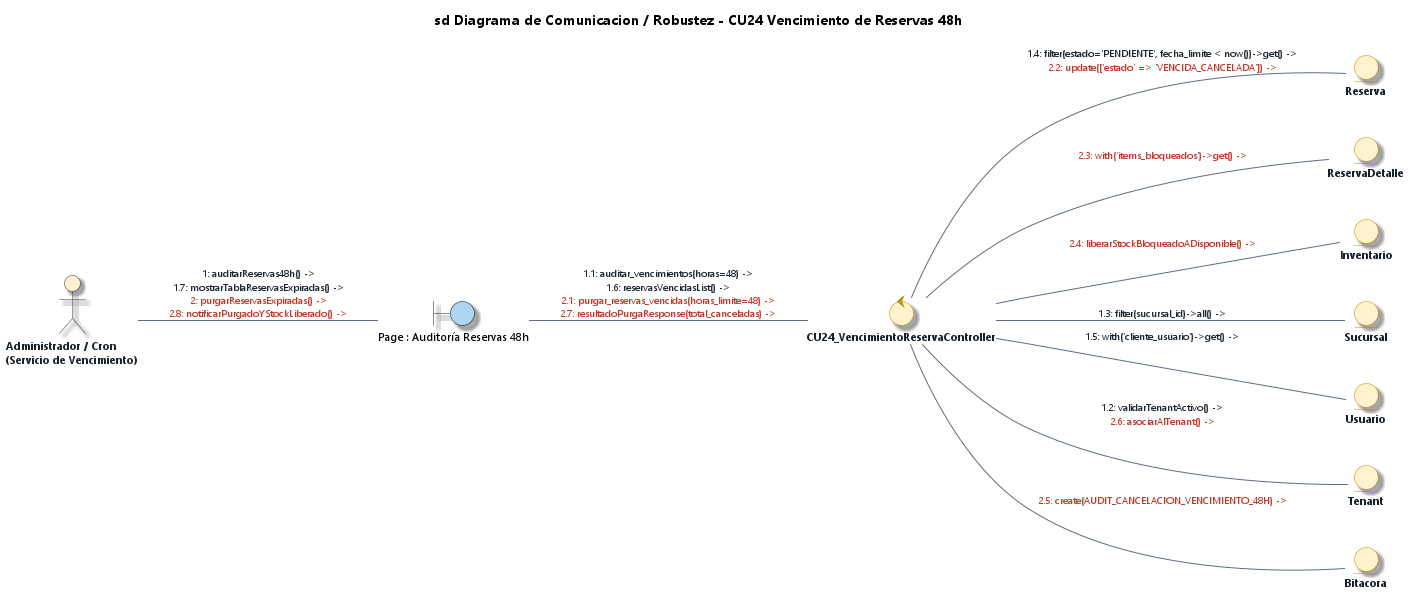

The diagram above was rendered by PlantUML. Its source (embedded in the PNG):
@startuml Diagrama_Robustez_CU24_Gestionar_Cancelacion_Vencimiento_Reservas_EA
' DIAGRAMA DE ROBUSTEZ Y COMUNICACIÓN (BCE) - CU24
' Caso de Uso: CU24 - Gestionar Cancelación y Vencimiento de Reservas (48h)
' Estilo: Enterprise Architect 15 / 16 (Notación de Ivar Jacobson / ICONIX)
' Proyecto: ECOMMERCE_TIENDA (SaaS Multi-Tenant)

title **sd Diagrama de Comunicacion / Robustez - CU24 Vencimiento de Reservas 48h**

left to right direction

' --- CONFIGURACIÓN DE ESTILO ENTERPRISE ARCHITECT ---
skinparam backgroundColor #FFFFFF
skinparam defaultFontName "Segoe UI"
skinparam defaultFontSize 11
skinparam shadowing true
skinparam roundcorner 12

skinparam actor {
    BackgroundColor #FFF2CC
    BorderColor #2C3E50
    FontColor #1A252F
    FontStyle bold
}

skinparam control {
    BackgroundColor #FFF2CC
    BorderColor #B7950B
    FontColor #17202A
    FontStyle bold
}

skinparam entity {
    BackgroundColor #FFF2CC
    BorderColor #B7950B
    FontColor #17202A
    FontStyle bold
}

skinparam arrow {
    Color #5D6D7E
    FontColor #1B2631
    FontSize 10
}

' 1. ACTOR
actor "Administrador / Cron\n(Servicio de Vencimiento)" as ActAdmin

' 2. VISTAS REALES DEL FRONTEND (BOUNDARIES)
boundary "Page : Auditoría Reservas 48h" as B_VencView #AED6F1

' 3. CONTROLADOR REAL DEL BACKEND (CONTROL) - 1 Solo Controlador Físico
control "CU24_VencimientoReservaController" as C_Venc

' 4. ENTIDADES REALES UTILIZADAS (ENTITIES) - Coinciden 1-a-1 con el Controller
entity "Reserva" as E_Reserva
entity "ReservaDetalle" as E_Detalle
entity "Inventario" as E_Inv
entity "Sucursal" as E_Suc
entity "Usuario" as E_User
entity "Tenant" as E_Tenant
entity "Bitacora" as E_Bitacora

' ==============================================================================
' COMUNICACIONES UNIFICADAS (1 LÍNEA ÚNICA POR ASOCIACIÓN)
' Mensajes ordenados secuencialmente y coloreados por flujo
' ==============================================================================

' --- 1. INTERACCIÓN ACTOR -> BOUNDARY ---
ActAdmin -- B_VencView : <font color="#1B2631">1: auditarReservas48h() -></font>\n<font color="#1B2631">1.7: mostrarTablaReservasExpiradas() -></font>\n<font color="#C0392B">2: purgarReservasExpiradas() -></font>\n<font color="#C0392B">2.8: notificarPurgadoYStockLiberado() -></font>

' --- 2. INVOCACIÓN BOUNDARY -> CONTROL ---
B_VencView -- C_Venc : <font color="#1B2631">1.1: auditar_vencimientos(horas=48) -></font>\n<font color="#1B2631">1.6: reservasVencidasList() -></font>\n<font color="#C0392B">2.1: purgar_reservas_vencidas(horas_limite=48) -></font>\n<font color="#C0392B">2.7: resultadoPurgaResponse(total_canceladas) -></font>

' --- 3. ACCESO A DATOS CONTROL -> ENTITY ---
C_Venc -- E_Tenant : <font color="#1B2631">1.2: validarTenantActivo() -></font>\n<font color="#C0392B">2.6: asociarAlTenant() -></font>
C_Venc -- E_Suc : <font color="#1B2631">1.3: filter(sucursal_id)->all() -></font>
C_Venc -- E_Reserva : <font color="#1B2631">1.4: filter(estado='PENDIENTE', fecha_limite < now())->get() -></font>\n<font color="#C0392B">2.2: update(['estado' => 'VENCIDA_CANCELADA']) -></font>
C_Venc -- E_User : <font color="#1B2631">1.5: with('cliente_usuario')->get() -></font>
C_Venc -- E_Detalle : <font color="#C0392B">2.3: with('items_bloqueados')->get() -></font>
C_Venc -- E_Inv : <font color="#C0392B">2.4: liberarStockBloqueadoADisponible() -></font>
C_Venc -- E_Bitacora : <font color="#C0392B">2.5: create(AUDIT_CANCELACION_VENCIMIENTO_48H) -></font>

@enduml